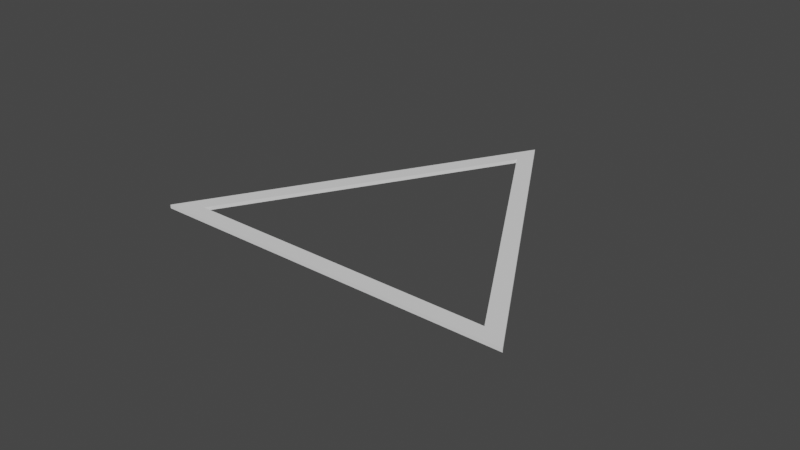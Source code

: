 # Source: Triangle.blend  (saved by Blender 2.92.15; exported with 4.5.12 LTS)
import bpy
from mathutils import Matrix  # noqa: F401  (used for matrix-valued properties, if any)

bpy.ops.wm.read_factory_settings(use_empty=True)
scene = bpy.context.scene
scene.name = 'Scene'

# ---- collections
col_triangle = bpy.data.collections.new('Triangle'); scene.collection.children.link(col_triangle)
col_base = bpy.data.collections.new('Base'); scene.collection.children.link(col_base)

# ---- world
world_world = bpy.data.worlds.new('World'); scene.world = world_world
world_world.use_nodes = True; world_world.node_tree.nodes.clear()
_N = world_world.node_tree.nodes; _L = world_world.node_tree.links
n0 = _N.new('ShaderNodeOutputWorld'); n0.name = 'World Output'; n0.location = (300, 300)
n1 = _N.new('ShaderNodeBackground'); n1.name = 'Background'; n1.location = (10, 300)
n1.inputs[0].default_value = (0.05088, 0.05088, 0.05088, 1.0)
_L.new(n1.outputs[0], n0.inputs[0])
n0.is_active_output = True
world_world.color = (0.05088, 0.05088, 0.05088)
world_world.use_sun_shadow = False
world_world.sun_shadow_jitter_overblur = 0.0

# ---- meshes
me_plane_008 = bpy.data.meshes.new('Plane.008')
me_plane_008.from_pydata([(1.142e-06, 1.0, 0.008942), (0.8642, -0.4938, 0.008942), (-0.8642, -0.4938, 0.008942), (-0.8642, -0.4938, -0.007754), (0.8642, -0.4938, -0.007754), (1.142e-06, 1.0, -0.007754), (-0.7336, -0.4193, 0.008942), (-0.7336, -0.4193, -0.007754), (0.7336, -0.4193, -0.007754), (0.7336, -0.4193, 0.008942), (8.349e-07, 0.8488, -0.007754), (8.349e-07, 0.8488, 0.008942)], [], [(6, 9, 8, 7), (9, 11, 10, 8), (10, 11, 6, 7), (4, 1, 2, 3), (3, 5, 4, 8, 10, 7), (4, 3, 7, 8), (9, 1, 0, 2, 6, 11), (6, 2, 1, 9), (4, 5, 0, 1), (2, 0, 5, 3)])
_uv = me_plane_008.uv_layers.new(name='UVMap')
_uv.uv.foreach_set('vector', [0.0, 0.0, 0.0, 0.0, 0.0, 0.0, 0.0, 0.0, 0.0, 0.0, 0.0, 0.0, 0.0, 0.0, 0.0, 0.0, 0.0, 0.0, 0.0, 0.0, 0.0, 0.0, 0.0, 0.0, 0.0, 0.0, 0.0, 0.0, 0.0, 0.0, 0.0, 0.0, 0.0, 0.0, 0.0, 0.0, 0.0, 0.0, 0.0, 0.0, 0.0, 0.0, 0.0, 0.0, 0.0, 0.0, 0.0, 0.0, 0.0, 0.0, 0.0, 0.0, 0.0, 0.0, 0.0, 0.0, 0.0, 0.0, 0.0, 0.0, 0.0, 0.0, 0.0, 0.0, 0.0, 0.0, 0.0, 0.0, 0.0, 0.0, 0.0, 0.0, 0.0, 0.0, 0.0, 0.0, 0.0, 0.0, 0.0, 0.0, 0.0, 0.0, 0.0, 0.0, 0.0, 0.0, 0.0, 0.0])
me_plane_008.use_remesh_fix_poles = True
me_plane_008.use_remesh_preserve_attributes = False
me_plane_008.use_mirror_vertex_groups = False
me_plane_008.update()
me_circle = bpy.data.meshes.new('Circle')
me_circle.from_pydata([(0.0, 1.0, 0.0), (-0.1951, 0.9808, 0.0), (-0.3827, 0.9239, 0.0), (-0.5556, 0.8315, 0.0), (-0.7071, 0.7071, 0.0), (-0.8315, 0.5556, 0.0), (-0.9239, 0.3827, 0.0), (-0.9808, 0.1951, 0.0), (-1.0, 7.55e-08, 0.0), (-0.9808, -0.1951, 0.0), (-0.9239, -0.3827, 0.0), (-0.8315, -0.5556, 0.0), (-0.7071, -0.7071, 0.0), (-0.5556, -0.8315, 0.0), (-0.3827, -0.9239, 0.0), (-0.1951, -0.9808, 0.0), (3.258e-07, -1.0, 0.0), (0.1951, -0.9808, 0.0), (0.3827, -0.9239, 0.0), (0.5556, -0.8315, 0.0), (0.7071, -0.7071, 0.0), (0.8315, -0.5556, 0.0), (0.9239, -0.3827, 0.0), (0.9808, -0.1951, 0.0), (1.0, 9.656e-07, 0.0), (0.9808, 0.1951, 0.0), (0.9239, 0.3827, 0.0), (0.8315, 0.5556, 0.0), (0.7071, 0.7071, 0.0), (0.5556, 0.8315, 0.0), (0.3827, 0.9239, 0.0), (0.1951, 0.9808, 0.0)], [(1, 0), (2, 1), (3, 2), (4, 3), (5, 4), (6, 5), (7, 6), (8, 7), (9, 8), (10, 9), (11, 10), (12, 11), (13, 12), (14, 13), (15, 14), (16, 15), (17, 16), (18, 17), (19, 18), (20, 19), (21, 20), (22, 21), (23, 22), (24, 23), (25, 24), (26, 25), (27, 26), (28, 27), (29, 28), (30, 29), (31, 30), (0, 31)], [])
_uv = me_circle.uv_layers.new(name='UVMap')
_uv.uv.foreach_set('vector', [])
me_circle.use_remesh_fix_poles = True
me_circle.use_remesh_preserve_attributes = False
me_circle.use_mirror_vertex_groups = False
me_circle.update()
me_plane_005 = bpy.data.meshes.new('Plane.005')
me_plane_005.from_pydata([(1.142e-06, 1.0, 0.008942), (0.8642, -0.4938, 0.008942), (-0.8642, -0.4938, 0.008942), (-0.8642, -0.4938, -0.007754), (0.8642, -0.4938, -0.007754), (1.142e-06, 1.0, -0.007754)], [], [(4, 3, 2, 1), (5, 3, 4), (0, 1, 2), (5, 4, 1, 0), (3, 5, 0, 2)])
_uv = me_plane_005.uv_layers.new(name='UVMap')
_uv.uv.foreach_set('vector', [0.0, 0.0, 0.0, 0.0, 0.0, 0.0, 0.0, 0.0, 0.0, 0.0, 0.0, 0.0, 0.0, 0.0, 0.0, 0.0, 0.0, 0.0, 0.0, 0.0, 0.0, 0.0, 0.0, 0.0, 0.0, 0.0, 0.0, 0.0, 0.0, 0.0, 0.0, 0.0, 0.0, 0.0, 0.0, 0.0])
me_plane_005.use_remesh_fix_poles = True
me_plane_005.use_remesh_preserve_attributes = False
me_plane_005.use_mirror_vertex_groups = False
me_plane_005.update()
me_plane_004 = bpy.data.meshes.new('Plane.004')
me_plane_004.from_pydata([(1.024e-06, 1.042, 0.07776), (0.9002, -0.5145, 0.07776), (-0.9002, -0.5145, 0.07776), (-0.9002, -0.5145, -0.07658), (0.9002, -0.5145, -0.07658), (1.024e-06, 1.042, -0.07658), (-0.9002, -0.5145, -0.03083), (0.9002, -0.5145, -0.03083), (1.024e-06, 1.042, -0.03083), (-0.9002, -0.5145, 0.03218), (0.9002, -0.5145, 0.03218), (1.024e-06, 1.042, 0.03218)], [], [(10, 1, 2, 9), (6, 3, 4, 7), (9, 6, 7, 10), (5, 4, 3), (0, 2, 1), (11, 0, 1, 10), (7, 4, 5, 8), (10, 7, 8, 11), (9, 2, 0, 11), (5, 3, 6, 8), (8, 6, 9, 11)])
_uv = me_plane_004.uv_layers.new(name='UVMap')
_uv.uv.foreach_set('vector', [0.0, 0.0, 0.0, 0.0, 0.0, 0.0, 0.0, 0.0, 0.0, 0.0, 0.0, 0.0, 0.0, 0.0, 0.0, 0.0, 0.0, 0.0, 0.0, 0.0, 0.0, 0.0, 0.0, 0.0, 0.0, 0.0, 0.0, 0.0, 0.0, 0.0, 0.0, 0.0, 0.0, 0.0, 0.0, 0.0, 0.0, 0.0, 0.0, 0.0, 0.0, 0.0, 0.0, 0.0, 0.0, 0.0, 0.0, 0.0, 0.0, 0.0, 0.0, 0.0, 0.0, 0.0, 0.0, 0.0, 0.0, 0.0, 0.0, 0.0, 0.0, 0.0, 0.0, 0.0, 0.0, 0.0, 0.0, 0.0, 0.0, 0.0, 0.0, 0.0, 0.0, 0.0, 0.0, 0.0, 0.0, 0.0, 0.0, 0.0, 0.0, 0.0, 0.0, 0.0])
me_plane_004.use_remesh_fix_poles = True
me_plane_004.use_remesh_preserve_attributes = False
me_plane_004.use_mirror_vertex_groups = False
me_plane_004.update()

# ---- objects
ob_triangle = bpy.data.objects.new('Triangle', me_plane_008)
ob_circle = bpy.data.objects.new('Circle', me_circle)
ob_triangle_001 = bpy.data.objects.new('Triangle.001', me_plane_005)
ob_trianglecutter = bpy.data.objects.new('TriangleCutter', me_plane_004)

# ---- transforms, parenting, visibility, modifiers, constraints
ob_triangle.location = (0.0, 0.0, 0.0)
ob_triangle.lineart.crease_threshold = 0.0
ob_circle.location = (0.0, 0.0, 0.0)
ob_circle.lineart.crease_threshold = 0.0
ob_triangle_001.location = (0.0, 0.0, 0.0)
ob_triangle_001.lineart.crease_threshold = 0.0
_m = ob_triangle_001.modifiers.new('BTool_TriangleCutter.001', 'BOOLEAN')
_m.object = ob_trianglecutter
ob_trianglecutter.location = (0.0, 0.0, 0.0)
ob_trianglecutter.scale = (0.815, 0.815, 0.815)
ob_trianglecutter.hide_render = True
ob_trianglecutter.visible_camera = False
ob_trianglecutter.visible_diffuse = False
ob_trianglecutter.visible_glossy = False
ob_trianglecutter.visible_transmission = False
ob_trianglecutter.visible_volume_scatter = False
ob_trianglecutter.display_type = 'BOUNDS'
ob_trianglecutter.lineart.crease_threshold = 0.0

# ---- collection membership
col_triangle.objects.link(ob_triangle)
col_base.objects.link(ob_circle)
col_base.objects.link(ob_triangle_001)
col_base.objects.link(ob_trianglecutter)
def _layer_coll(name, lc=None):
    lc = lc or bpy.context.view_layer.layer_collection
    for c in lc.children:
        if c.name == name: return c
        r = _layer_coll(name, c)
        if r: return r
_layer_coll('Base').exclude = True

# ---- scene / render settings (as saved in the file)
scene.frame_start = 1; scene.frame_end = 250; scene.frame_set(1)
scene.render.engine = 'BLENDER_EEVEE_NEXT'
scene.cycles.use_denoising = False
scene.cycles.samples = 128
scene.cycles.sampling_pattern = 'TABULATED_SOBOL'
scene.cycles.use_adaptive_sampling = False
scene.cycles.use_light_tree = False
scene.view_settings.view_transform = 'Filmic'
bpy.context.view_layer.update()

# ---- added for rendering (the .blend has no active camera and no usable light): camera, sun
cam_auto = bpy.data.cameras.new('AutoCamera')
cam_auto.lens = 50.0
cam_auto.sensor_width = 36.0
cam_auto.clip_end = 1000.0
ob_auto_camera = bpy.data.objects.new('AutoCamera', cam_auto)
scene.collection.objects.link(ob_auto_camera)
ob_auto_camera.location = (2.61698, -3.14037, 2.09417)
ob_auto_camera.rotation_euler = (1.09748, -7.21219e-08, 0.694738)
scene.camera = ob_auto_camera
light_auto_sun = bpy.data.lights.new('AutoSun', 'SUN')
light_auto_sun.energy = 3.0
light_auto_sun.angle = 0.0523599
ob_auto_sun = bpy.data.objects.new('AutoSun', light_auto_sun)
scene.collection.objects.link(ob_auto_sun)
ob_auto_sun.rotation_euler = (0.872665, 0.174533, 0.523599)
bpy.context.view_layer.update()
